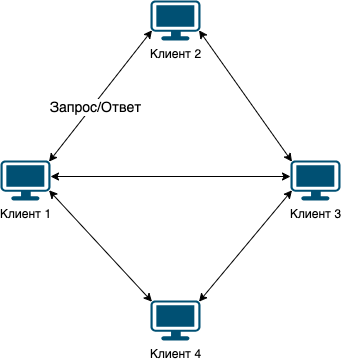

The diagram above was exported from draw.io. Its source (the exported page's mxGraphModel, read from the mxfile embedded in the PNG):
<mxGraphModel dx="954" dy="528" grid="1" gridSize="10" guides="1" tooltips="1" connect="1" arrows="1" fold="1" page="1" pageScale="1" pageWidth="827" pageHeight="1169" math="0" shadow="0">
  <root>
    <mxCell id="0" />
    <mxCell id="1" parent="0" />
    <mxCell id="WRZOP88frUDkAMvvbZFl-1" value="Клиент 1" style="points=[[0.03,0.03,0],[0.5,0,0],[0.97,0.03,0],[1,0.4,0],[0.97,0.745,0],[0.5,1,0],[0.03,0.745,0],[0,0.4,0]];verticalLabelPosition=bottom;sketch=0;html=1;verticalAlign=top;aspect=fixed;align=center;pointerEvents=1;shape=mxgraph.cisco19.workstation;fillColor=#005073;strokeColor=none;" parent="1" vertex="1">
      <mxGeometry x="230" y="180" width="50" height="40" as="geometry" />
    </mxCell>
    <mxCell id="sia2Nxx8kVdHNbk750GC-1" value="Клиент 3" style="points=[[0.03,0.03,0],[0.5,0,0],[0.97,0.03,0],[1,0.4,0],[0.97,0.745,0],[0.5,1,0],[0.03,0.745,0],[0,0.4,0]];verticalLabelPosition=bottom;sketch=0;html=1;verticalAlign=top;aspect=fixed;align=center;pointerEvents=1;shape=mxgraph.cisco19.workstation;fillColor=#005073;strokeColor=none;" parent="1" vertex="1">
      <mxGeometry x="520" y="180" width="50" height="40" as="geometry" />
    </mxCell>
    <mxCell id="sia2Nxx8kVdHNbk750GC-2" value="Клиент 4" style="points=[[0.03,0.03,0],[0.5,0,0],[0.97,0.03,0],[1,0.4,0],[0.97,0.745,0],[0.5,1,0],[0.03,0.745,0],[0,0.4,0]];verticalLabelPosition=bottom;sketch=0;html=1;verticalAlign=top;aspect=fixed;align=center;pointerEvents=1;shape=mxgraph.cisco19.workstation;fillColor=#005073;strokeColor=none;" parent="1" vertex="1">
      <mxGeometry x="380" y="320" width="50" height="40" as="geometry" />
    </mxCell>
    <mxCell id="sia2Nxx8kVdHNbk750GC-3" value="Клиент 2" style="points=[[0.03,0.03,0],[0.5,0,0],[0.97,0.03,0],[1,0.4,0],[0.97,0.745,0],[0.5,1,0],[0.03,0.745,0],[0,0.4,0]];verticalLabelPosition=bottom;sketch=0;html=1;verticalAlign=top;aspect=fixed;align=center;pointerEvents=1;shape=mxgraph.cisco19.workstation;fillColor=#005073;strokeColor=none;" parent="1" vertex="1">
      <mxGeometry x="380" y="20" width="50" height="40" as="geometry" />
    </mxCell>
    <mxCell id="sia2Nxx8kVdHNbk750GC-4" value="" style="endArrow=classic;startArrow=classic;html=1;rounded=0;entryX=0.03;entryY=0.745;entryDx=0;entryDy=0;entryPerimeter=0;exitX=0.97;exitY=0.03;exitDx=0;exitDy=0;exitPerimeter=0;" parent="1" source="WRZOP88frUDkAMvvbZFl-1" target="sia2Nxx8kVdHNbk750GC-3" edge="1">
      <mxGeometry width="50" height="50" relative="1" as="geometry">
        <mxPoint x="260" y="180" as="sourcePoint" />
        <mxPoint x="370" y="90" as="targetPoint" />
      </mxGeometry>
    </mxCell>
    <mxCell id="sia2Nxx8kVdHNbk750GC-5" value="&lt;font style=&quot;font-size: 14px;&quot;&gt;Запрос/Ответ&lt;/font&gt;" style="edgeLabel;html=1;align=center;verticalAlign=middle;resizable=0;points=[];" parent="sia2Nxx8kVdHNbk750GC-4" connectable="0" vertex="1">
      <mxGeometry x="-0.1372" y="-2" relative="1" as="geometry">
        <mxPoint y="1" as="offset" />
      </mxGeometry>
    </mxCell>
    <mxCell id="sia2Nxx8kVdHNbk750GC-6" value="" style="endArrow=classic;startArrow=classic;html=1;rounded=0;entryX=0;entryY=0.4;entryDx=0;entryDy=0;entryPerimeter=0;exitX=1;exitY=0.4;exitDx=0;exitDy=0;exitPerimeter=0;" parent="1" source="WRZOP88frUDkAMvvbZFl-1" target="sia2Nxx8kVdHNbk750GC-1" edge="1">
      <mxGeometry width="50" height="50" relative="1" as="geometry">
        <mxPoint x="270" y="190" as="sourcePoint" />
        <mxPoint x="387" y="93" as="targetPoint" />
      </mxGeometry>
    </mxCell>
    <mxCell id="sia2Nxx8kVdHNbk750GC-8" value="" style="endArrow=classic;startArrow=classic;html=1;rounded=0;exitX=0.03;exitY=0.03;exitDx=0;exitDy=0;exitPerimeter=0;entryX=0.97;entryY=0.745;entryDx=0;entryDy=0;entryPerimeter=0;" parent="1" source="sia2Nxx8kVdHNbk750GC-1" target="sia2Nxx8kVdHNbk750GC-3" edge="1">
      <mxGeometry width="50" height="50" relative="1" as="geometry">
        <mxPoint x="280" y="200" as="sourcePoint" />
        <mxPoint x="440" y="80" as="targetPoint" />
      </mxGeometry>
    </mxCell>
    <mxCell id="sia2Nxx8kVdHNbk750GC-10" value="" style="endArrow=classic;startArrow=classic;html=1;rounded=0;entryX=0.97;entryY=0.03;entryDx=0;entryDy=0;entryPerimeter=0;exitX=0.03;exitY=0.745;exitDx=0;exitDy=0;exitPerimeter=0;" parent="1" source="sia2Nxx8kVdHNbk750GC-1" target="sia2Nxx8kVdHNbk750GC-2" edge="1">
      <mxGeometry width="50" height="50" relative="1" as="geometry">
        <mxPoint x="290" y="210" as="sourcePoint" />
        <mxPoint x="407" y="113" as="targetPoint" />
      </mxGeometry>
    </mxCell>
    <mxCell id="sia2Nxx8kVdHNbk750GC-12" value="" style="endArrow=classic;startArrow=classic;html=1;rounded=0;entryX=0.03;entryY=0.03;entryDx=0;entryDy=0;entryPerimeter=0;exitX=0.97;exitY=0.745;exitDx=0;exitDy=0;exitPerimeter=0;" parent="1" source="WRZOP88frUDkAMvvbZFl-1" target="sia2Nxx8kVdHNbk750GC-2" edge="1">
      <mxGeometry width="50" height="50" relative="1" as="geometry">
        <mxPoint x="300" y="220" as="sourcePoint" />
        <mxPoint x="417" y="123" as="targetPoint" />
      </mxGeometry>
    </mxCell>
  </root>
</mxGraphModel>